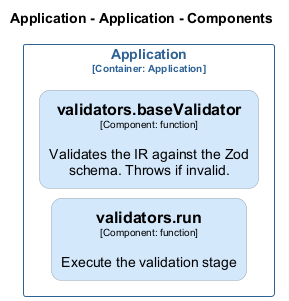

The diagram above was rendered by PlantUML. Its source (embedded in the PNG):
@startuml
set separator none
title Application - Application - Components

left to right direction
skinparam ranksep 20
skinparam nodesep 10

skinparam {
  arrowFontSize 10
  defaultTextAlignment center
  wrapWidth 200
  maxMessageSize 100
  defaultFontName "Arial"
}

hide stereotype

skinparam rectangle<<Application.Application.validatorsbaseValidator>> {
  BackgroundColor #d4e8fc
  FontColor #000000
  BorderColor #94a2b0
  roundCorner 20
  shadowing false
}
skinparam rectangle<<Application.Application.validatorsrun>> {
  BackgroundColor #d4e8fc
  FontColor #000000
  BorderColor #94a2b0
  roundCorner 20
  shadowing false
}
skinparam rectangle<<Application.Application>> {
  BorderColor #2e6295
  FontColor #2e6295
  shadowing false
}

rectangle "Application\n<size:10>[Container: Application]</size>" <<Application.Application>> {
  rectangle "==validators.baseValidator\n<size:10>[Component: function]</size>\n\nValidates the IR against the Zod schema. Throws if invalid." <<Application.Application.validatorsbaseValidator>> as Application.Application.validatorsbaseValidator
  rectangle "==validators.run\n<size:10>[Component: function]</size>\n\nExecute the validation stage" <<Application.Application.validatorsrun>> as Application.Application.validatorsrun
}

@enduml